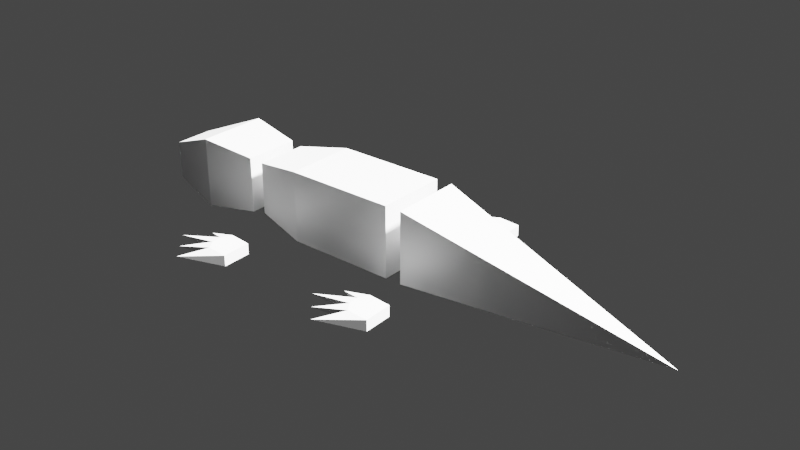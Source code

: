 # Source: lizard.blend  (saved by Blender 2.93.21; exported with 4.5.12 LTS)
import bpy
from mathutils import Matrix  # noqa: F401  (used for matrix-valued properties, if any)

bpy.ops.wm.read_factory_settings(use_empty=True)
scene = bpy.context.scene
scene.name = 'Scene'

# ---- collections
col_collection = bpy.data.collections.new('Collection'); scene.collection.children.link(col_collection)
col_lizard = bpy.data.collections.new('Lizard'); scene.collection.children.link(col_lizard)

# ---- materials (node trees are filled in below, after node groups)
mat_material = bpy.data.materials.new('Material')
mat_material.alpha_threshold = 0.0
mat_material.use_transparent_shadow = False
mat_material.line_color = (0.0, 0.0, 0.0, 1.0)

# ---- material node trees
mat_material.use_nodes = True; mat_material.node_tree.nodes.clear()
_N = mat_material.node_tree.nodes; _L = mat_material.node_tree.links
n0 = _N.new('ShaderNodeOutputMaterial'); n0.name = 'Material Output'; n0.location = (300, 300)
n1 = _N.new('ShaderNodeBsdfPrincipled'); n1.name = 'Principled BSDF'; n1.location = (10, 300)
n1.distribution = 'GGX'
n1.subsurface_method = 'BURLEY'
n1.inputs[2].default_value = 0.4
n1.inputs[3].default_value = 1.45
n1.inputs[27].default_value = (0.0, 0.0, 0.0, 1.0)
n1.inputs[28].default_value = 1.0
_L.new(n1.outputs[0], n0.inputs[0])
n0.is_active_output = True

# ---- world
world_world = bpy.data.worlds.new('World'); scene.world = world_world
world_world.use_nodes = True; world_world.node_tree.nodes.clear()
_N = world_world.node_tree.nodes; _L = world_world.node_tree.links
n0 = _N.new('ShaderNodeOutputWorld'); n0.name = 'World Output'; n0.location = (300, 300)
n1 = _N.new('ShaderNodeBackground'); n1.name = 'Background'; n1.location = (10, 300)
n1.inputs[0].default_value = (0.05088, 0.05088, 0.05088, 1.0)
_L.new(n1.outputs[0], n0.inputs[0])
n0.is_active_output = True
world_world.color = (0.05088, 0.05088, 0.05088)
world_world.use_sun_shadow = False
world_world.sun_shadow_jitter_overblur = 0.0

# ---- lights
light_light = bpy.data.lights.new('Light', 'POINT')
light_light.transmission_factor = 0.0
light_light.energy = 1000.0
light_light.shadow_soft_size = 0.1
light_light.shadow_maximum_resolution = 0.006
light_light.use_absolute_resolution = True

# ---- meshes
me_cube_002 = bpy.data.meshes.new('Cube.002')
me_cube_002.from_pydata([(-3.487, 1.0, 1.498), (-3.487, 1.0, -0.5019), (-3.487, -1.0, 1.498), (-3.487, -1.0, -0.5019), (3.487, 0.0, -0.4981), (3.487, 0.0, -0.4981), (3.487, 0.0, -0.4981), (3.487, 0.0, -0.4981)], [], [(0, 2, 6, 4), (5, 4, 6, 7), (2, 3, 7, 6), (1, 0, 4, 5), (3, 1, 5, 7), (1, 3, 2, 0)])
_uv = me_cube_002.uv_layers.new(name='UVMap')
_uv.uv.foreach_set('vector', [0.625, 0.5, 0.625, 0.75, 0.625, 0.75, 0.625, 0.5, 0.375, 0.5, 0.625, 0.5, 0.625, 0.75, 0.375, 0.75, 0.625, 0.75, 0.375, 0.75, 0.375, 0.75, 0.625, 0.75, 0.375, 0.5, 0.625, 0.5, 0.625, 0.5, 0.375, 0.5, 0.375, 0.75, 0.375, 0.5, 0.375, 0.5, 0.375, 0.75, 0.375, 0.5, 0.375, 0.75, 0.625, 0.75, 0.625, 0.5])
me_cube_002.materials.append(mat_material)
me_cube_002.use_remesh_preserve_volume = False
me_cube_002.use_remesh_preserve_attributes = False
me_cube_002.use_mirror_y = True
me_cube_002.use_mirror_vertex_groups = False
me_cube_002.update()
me_cube_003 = bpy.data.meshes.new('Cube.003')
me_cube_003.from_pydata([(0.05938, 1.0, 1.082), (0.05938, 1.0, -0.9183), (0.05938, -1.0, 1.082), (0.05938, -1.0, -0.9183), (-1.655, 0.5494, 0.3861), (-1.655, 0.5494, -0.7127), (-1.655, -0.5494, 0.3861), (-1.655, -0.5494, -0.7127), (1.596, 0.7903, -0.7087), (1.596, 0.7903, 0.872), (1.596, -0.7903, -0.7087), (1.596, -0.7903, 0.872)], [], [(9, 8, 1, 0), (2, 0, 4, 6), (8, 10, 3, 1), (11, 9, 0, 2), (10, 11, 2, 3), (7, 6, 4, 5), (3, 2, 6, 7), (0, 1, 5, 4), (1, 3, 7, 5), (11, 10, 8, 9)])
_uv = me_cube_003.uv_layers.new(name='UVMap')
_uv.uv.foreach_set('vector', [0.625, 0.25, 0.375, 0.25, 0.375, 0.25, 0.625, 0.25, 0.875, 0.75, 0.875, 0.5, 0.875, 0.5, 0.875, 0.75, 0.125, 0.5, 0.125, 0.75, 0.125, 0.75, 0.125, 0.5, 0.875, 0.75, 0.875, 0.5, 0.875, 0.5, 0.875, 0.75, 0.375, 1.0, 0.625, 1.0, 0.625, 1.0, 0.375, 1.0, 0.375, 0.0, 0.625, 0.0, 0.625, 0.25, 0.375, 0.25, 0.375, 1.0, 0.625, 1.0, 0.625, 1.0, 0.375, 1.0, 0.625, 0.25, 0.375, 0.25, 0.375, 0.25, 0.625, 0.25, 0.125, 0.5, 0.125, 0.75, 0.125, 0.75, 0.125, 0.5, 0.875, 0.75, 0.125, 0.75, 0.375, 0.25, 0.875, 0.5])
me_cube_003.materials.append(mat_material)
me_cube_003.use_remesh_preserve_volume = False
me_cube_003.use_remesh_preserve_attributes = False
me_cube_003.use_mirror_y = True
me_cube_003.use_mirror_vertex_groups = False
me_cube_003.update()
me_cube = bpy.data.meshes.new('Cube')
me_cube.from_pydata([(-0.5371, 1.0, 1.0), (-0.5371, 1.0, -1.0), (-0.5371, -1.0, 1.0), (-0.5371, -1.0, -1.0), (-2.007, 0.7393, 0.7393), (-2.007, 0.7393, -0.7393), (-2.007, -0.7393, 0.7393), (-2.007, -0.7393, -0.7393), (2.544, 1.0, -1.0), (2.544, -1.0, 1.0), (2.544, -1.0, -1.0), (2.544, 1.0, 1.0)], [], [(11, 0, 2, 9), (10, 9, 2, 3), (0, 1, 5, 4), (8, 11, 9, 10), (3, 2, 6, 7), (1, 3, 7, 5), (2, 0, 4, 6), (1, 0, 11, 8), (1, 8, 10, 3), (5, 7, 6, 4)])
_uv = me_cube.uv_layers.new(name='UVMap')
_uv.uv.foreach_set('vector', [0.6571, 0.5, 0.875, 0.5, 0.875, 0.75, 0.6571, 0.75, 0.375, 0.7821, 0.625, 0.7821, 0.625, 1.0, 0.375, 1.0, 0.625, 0.25, 0.375, 0.25, 0.375, 0.25, 0.625, 0.25, 0.3429, 0.5, 0.6571, 0.5, 0.625, 0.7821, 0.3429, 0.75, 0.375, 1.0, 0.625, 1.0, 0.625, 1.0, 0.375, 1.0, 0.125, 0.5, 0.125, 0.75, 0.125, 0.75, 0.125, 0.5, 0.875, 0.75, 0.875, 0.5, 0.875, 0.5, 0.875, 0.75, 0.375, 0.25, 0.625, 0.25, 0.625, 0.4679, 0.375, 0.4679, 0.125, 0.5, 0.3429, 0.5, 0.3429, 0.75, 0.125, 0.75, 0.375, 0.25, 0.375, 1.0, 0.875, 0.75, 0.625, 0.25])
me_cube.materials.append(mat_material)
me_cube.use_remesh_preserve_volume = False
me_cube.use_remesh_preserve_attributes = False
me_cube.use_mirror_y = True
me_cube.use_mirror_vertex_groups = False
me_cube.update()
me_plane_001 = bpy.data.meshes.new('Plane.001')
me_plane_001.from_pydata([(0.1941, -0.4027, -0.1095), (0.8088, -0.447, -0.1095), (-0.2491, 0.8214, -0.1095), (0.7866, 0.3782, -0.1095), (0.1413, 0.4366, -0.1095), (-0.8228, 0.5806, -0.1095), (-0.00276, 0.1595, -0.1095), (-1.332, -0.006691, -0.1095), (0.008322, -0.1397, -0.1095), (-0.9225, -0.4721, -0.1095), (-0.5457, -0.8932, -0.1095), (0.1941, -0.4027, 0.2008), (0.8088, -0.447, 0.2008), (0.7866, 0.3782, 0.2008), (0.1413, 0.4366, 0.2008), (-0.00276, 0.1595, 0.2008), (0.008322, -0.1397, 0.2008)], [], [(6, 7, 15), (2, 4, 14), (1, 10, 12), (7, 8, 16), (4, 5, 14), (1, 3, 13, 12), (8, 9, 16), (5, 6, 15), (3, 2, 13), (0, 9, 11), (0, 10, 11), (0, 9, 8, 7, 6, 5, 4, 2, 3, 1, 10), (11, 10, 12, 13, 2, 14, 5, 15, 7, 16, 9)])
_uv = me_plane_001.uv_layers.new(name='UVMap')
_uv.uv.foreach_set('vector', [0.0, 0.0, 0.0, 0.0, 0.0, 0.0, 0.0, 0.0, 0.0, 0.0, 0.0, 0.0, 0.0, 0.0, 0.0, 0.0, 0.0, 0.0, 0.0, 0.0, 0.0, 0.0, 0.0, 0.0, 0.0, 0.0, 0.0, 0.0, 0.0, 0.0, 0.0, 0.0, 0.0, 0.0, 0.0, 0.0, 0.0, 0.0, 0.0, 0.0, 0.0, 0.0, 0.0, 0.0, 0.0, 0.0, 0.0, 0.0, 0.0, 0.0, 0.0, 0.0, 0.0, 0.0, 0.0, 0.0, 0.0, 0.0, 0.0, 0.0, 0.0, 0.0, 0.0, 0.0, 0.0, 0.0, 0.0, 0.0, 0.0, 0.0, 0.0, 0.0, 0.0, 0.0, 0.0, 0.0, 0.0, 0.0, 0.0, 0.0, 0.0, 0.0, 0.0, 0.0, 0.0, 0.0, 0.0, 0.0, 0.0, 0.0, 0.0, 0.0, 0.0, 0.0, 0.0, 0.0, 0.0, 0.0, 0.0, 0.0, 0.0, 0.0, 0.0, 0.0, 0.0, 0.0, 0.0, 0.0, 0.0, 0.0, 0.0, 0.0])
me_plane_001.use_remesh_fix_poles = True
me_plane_001.use_remesh_preserve_attributes = False
me_plane_001.update()
me_plane_002 = bpy.data.meshes.new('Plane.002')
me_plane_002.from_pydata([(0.1941, -0.4027, -0.1095), (0.8088, -0.447, -0.1095), (-0.2491, 0.8214, -0.1095), (0.7866, 0.3782, -0.1095), (0.1413, 0.4366, -0.1095), (-0.8228, 0.5806, -0.1095), (-0.00276, 0.1595, -0.1095), (-1.332, -0.006691, -0.1095), (0.008322, -0.1397, -0.1095), (-0.9225, -0.4721, -0.1095), (-0.5457, -0.8932, -0.1095), (0.1941, -0.4027, 0.2008), (0.8088, -0.447, 0.2008), (0.7866, 0.3782, 0.2008), (0.1413, 0.4366, 0.2008), (-0.00276, 0.1595, 0.2008), (0.008322, -0.1397, 0.2008)], [], [(6, 7, 15), (2, 4, 14), (1, 10, 12), (7, 8, 16), (4, 5, 14), (1, 3, 13, 12), (8, 9, 16), (5, 6, 15), (3, 2, 13), (0, 9, 11), (0, 10, 11), (0, 9, 8, 7, 6, 5, 4, 2, 3, 1, 10), (11, 10, 12, 13, 2, 14, 5, 15, 7, 16, 9)])
_uv = me_plane_002.uv_layers.new(name='UVMap')
_uv.uv.foreach_set('vector', [0.0, 0.0, 0.0, 0.0, 0.0, 0.0, 0.0, 0.0, 0.0, 0.0, 0.0, 0.0, 0.0, 0.0, 0.0, 0.0, 0.0, 0.0, 0.0, 0.0, 0.0, 0.0, 0.0, 0.0, 0.0, 0.0, 0.0, 0.0, 0.0, 0.0, 0.0, 0.0, 0.0, 0.0, 0.0, 0.0, 0.0, 0.0, 0.0, 0.0, 0.0, 0.0, 0.0, 0.0, 0.0, 0.0, 0.0, 0.0, 0.0, 0.0, 0.0, 0.0, 0.0, 0.0, 0.0, 0.0, 0.0, 0.0, 0.0, 0.0, 0.0, 0.0, 0.0, 0.0, 0.0, 0.0, 0.0, 0.0, 0.0, 0.0, 0.0, 0.0, 0.0, 0.0, 0.0, 0.0, 0.0, 0.0, 0.0, 0.0, 0.0, 0.0, 0.0, 0.0, 0.0, 0.0, 0.0, 0.0, 0.0, 0.0, 0.0, 0.0, 0.0, 0.0, 0.0, 0.0, 0.0, 0.0, 0.0, 0.0, 0.0, 0.0, 0.0, 0.0, 0.0, 0.0, 0.0, 0.0, 0.0, 0.0, 0.0, 0.0])
me_plane_002.use_remesh_fix_poles = True
me_plane_002.use_remesh_preserve_attributes = False
me_plane_002.update()
me_plane = bpy.data.meshes.new('Plane')
me_plane.from_pydata([(0.1941, -0.4027, -0.1095), (0.8088, -0.447, -0.1095), (-0.2491, 0.8214, -0.1095), (0.7866, 0.3782, -0.1095), (0.1413, 0.4366, -0.1095), (-0.8228, 0.5806, -0.1095), (-0.00276, 0.1595, -0.1095), (-1.332, -0.006691, -0.1095), (0.008322, -0.1397, -0.1095), (-0.9225, -0.4721, -0.1095), (-0.5457, -0.8932, -0.1095), (0.1941, -0.4027, 0.2008), (0.8088, -0.447, 0.2008), (0.7866, 0.3782, 0.2008), (0.1413, 0.4366, 0.2008), (-0.00276, 0.1595, 0.2008), (0.008322, -0.1397, 0.2008)], [], [(6, 7, 15), (2, 4, 14), (1, 10, 12), (7, 8, 16), (4, 5, 14), (1, 3, 13, 12), (8, 9, 16), (5, 6, 15), (3, 2, 13), (0, 9, 11), (0, 10, 11), (0, 9, 8, 7, 6, 5, 4, 2, 3, 1, 10), (11, 10, 12, 13, 2, 14, 5, 15, 7, 16, 9)])
_uv = me_plane.uv_layers.new(name='UVMap')
_uv.uv.foreach_set('vector', [0.0, 0.0, 0.0, 0.0, 0.0, 0.0, 0.0, 0.0, 0.0, 0.0, 0.0, 0.0, 0.0, 0.0, 0.0, 0.0, 0.0, 0.0, 0.0, 0.0, 0.0, 0.0, 0.0, 0.0, 0.0, 0.0, 0.0, 0.0, 0.0, 0.0, 0.0, 0.0, 0.0, 0.0, 0.0, 0.0, 0.0, 0.0, 0.0, 0.0, 0.0, 0.0, 0.0, 0.0, 0.0, 0.0, 0.0, 0.0, 0.0, 0.0, 0.0, 0.0, 0.0, 0.0, 0.0, 0.0, 0.0, 0.0, 0.0, 0.0, 0.0, 0.0, 0.0, 0.0, 0.0, 0.0, 0.0, 0.0, 0.0, 0.0, 0.0, 0.0, 0.0, 0.0, 0.0, 0.0, 0.0, 0.0, 0.0, 0.0, 0.0, 0.0, 0.0, 0.0, 0.0, 0.0, 0.0, 0.0, 0.0, 0.0, 0.0, 0.0, 0.0, 0.0, 0.0, 0.0, 0.0, 0.0, 0.0, 0.0, 0.0, 0.0, 0.0, 0.0, 0.0, 0.0, 0.0, 0.0, 0.0, 0.0, 0.0, 0.0])
me_plane.use_remesh_fix_poles = True
me_plane.use_remesh_preserve_attributes = False
me_plane.update()
me_plane_003 = bpy.data.meshes.new('Plane.003')
me_plane_003.from_pydata([(0.1941, -0.4027, -0.1095), (0.8088, -0.447, -0.1095), (-0.2491, 0.8214, -0.1095), (0.7866, 0.3782, -0.1095), (0.1413, 0.4366, -0.1095), (-0.8228, 0.5806, -0.1095), (-0.00276, 0.1595, -0.1095), (-1.332, -0.006691, -0.1095), (0.008322, -0.1397, -0.1095), (-0.9225, -0.4721, -0.1095), (-0.5457, -0.8932, -0.1095), (0.1941, -0.4027, 0.2008), (0.8088, -0.447, 0.2008), (0.7866, 0.3782, 0.2008), (0.1413, 0.4366, 0.2008), (-0.00276, 0.1595, 0.2008), (0.008322, -0.1397, 0.2008)], [], [(6, 7, 15), (2, 4, 14), (1, 10, 12), (7, 8, 16), (4, 5, 14), (1, 3, 13, 12), (8, 9, 16), (5, 6, 15), (3, 2, 13), (0, 9, 11), (0, 10, 11), (0, 9, 8, 7, 6, 5, 4, 2, 3, 1, 10), (11, 10, 12, 13, 2, 14, 5, 15, 7, 16, 9)])
_uv = me_plane_003.uv_layers.new(name='UVMap')
_uv.uv.foreach_set('vector', [0.0, 0.0, 0.0, 0.0, 0.0, 0.0, 0.0, 0.0, 0.0, 0.0, 0.0, 0.0, 0.0, 0.0, 0.0, 0.0, 0.0, 0.0, 0.0, 0.0, 0.0, 0.0, 0.0, 0.0, 0.0, 0.0, 0.0, 0.0, 0.0, 0.0, 0.0, 0.0, 0.0, 0.0, 0.0, 0.0, 0.0, 0.0, 0.0, 0.0, 0.0, 0.0, 0.0, 0.0, 0.0, 0.0, 0.0, 0.0, 0.0, 0.0, 0.0, 0.0, 0.0, 0.0, 0.0, 0.0, 0.0, 0.0, 0.0, 0.0, 0.0, 0.0, 0.0, 0.0, 0.0, 0.0, 0.0, 0.0, 0.0, 0.0, 0.0, 0.0, 0.0, 0.0, 0.0, 0.0, 0.0, 0.0, 0.0, 0.0, 0.0, 0.0, 0.0, 0.0, 0.0, 0.0, 0.0, 0.0, 0.0, 0.0, 0.0, 0.0, 0.0, 0.0, 0.0, 0.0, 0.0, 0.0, 0.0, 0.0, 0.0, 0.0, 0.0, 0.0, 0.0, 0.0, 0.0, 0.0, 0.0, 0.0, 0.0, 0.0])
me_plane_003.use_remesh_fix_poles = True
me_plane_003.use_remesh_preserve_attributes = False
me_plane_003.update()

# ---- objects
ob_light = bpy.data.objects.new('Light', light_light)
ob_tail = bpy.data.objects.new('Tail', me_cube_002)
ob_head = bpy.data.objects.new('Head', me_cube_003)
ob_body = bpy.data.objects.new('Body', me_cube)
ob_foot_1 = bpy.data.objects.new('Foot-1', me_plane_001)
ob_foot_0 = bpy.data.objects.new('Foot-0', me_plane_002)
ob_foot_2 = bpy.data.objects.new('Foot-2', me_plane)
ob_foot_3 = bpy.data.objects.new('Foot-3', me_plane_003)

# ---- transforms, parenting, visibility, modifiers, constraints
ob_light.location = (0.7884, 0.1974, 1.2)
ob_light.rotation_euler = (0.6503, 0.05522, 1.866)
ob_light.scale = (0.01884, 0.01884, 0.01884)
ob_light.lock_rotations_4d = False
ob_light.empty_display_type = 'ARROWS'
ob_light.color = (0.0, 0.0, 0.0, 0.0)
ob_light.lineart.crease_threshold = 0.0
ob_tail.location = (0.07706, -0.0004617, 0.01031)
ob_tail.scale = (0.01884, 0.01884, 0.01884)
ob_tail.lock_rotations_4d = False
ob_tail.empty_display_type = 'ARROWS'
ob_tail.lineart.crease_threshold = 0.0
ob_tail.use_mesh_mirror_y = True
ob_head.location = (-0.12, -0.0004617, 0.01815)
ob_head.scale = (0.01884, 0.01884, 0.01884)
ob_head.lock_rotations_4d = False
ob_head.empty_display_type = 'ARROWS'
ob_head.lineart.crease_threshold = 0.0
ob_head.use_mesh_mirror_y = True
ob_body.location = (-0.04511, -0.0004617, 0.01969)
ob_body.scale = (0.01884, 0.01884, 0.01884)
ob_body.lock_rotations_4d = False
ob_body.empty_display_type = 'ARROWS'
ob_body.lineart.crease_threshold = 0.0
ob_body.use_mesh_mirror_y = True
ob_foot_1.location = (-0.08, -0.05, 0.002)
ob_foot_1.scale = (0.01884, 0.01884, 0.01884)
ob_foot_0.location = (0.01, -0.05, 0.002)
ob_foot_0.scale = (0.01884, 0.01884, 0.01884)
ob_foot_2.location = (-0.08, 0.05, 0.002)
ob_foot_2.scale = (0.01884, 0.01884, 0.01884)
ob_foot_3.location = (0.01, 0.05, 0.002)
ob_foot_3.scale = (0.01884, 0.01884, 0.01884)

# ---- collection membership
col_collection.objects.link(ob_light)
col_lizard.objects.link(ob_tail)
col_lizard.objects.link(ob_head)
col_lizard.objects.link(ob_body)
col_lizard.objects.link(ob_foot_1)
col_lizard.objects.link(ob_foot_0)
col_lizard.objects.link(ob_foot_2)
col_lizard.objects.link(ob_foot_3)

# ---- scene / render settings (as saved in the file)
scene.frame_start = 1; scene.frame_end = 250; scene.frame_set(1)
scene.render.engine = 'BLENDER_EEVEE_NEXT'
scene.cycles.use_denoising = False
scene.cycles.samples = 128
scene.cycles.sampling_pattern = 'TABULATED_SOBOL'
scene.cycles.use_adaptive_sampling = False
scene.cycles.use_light_tree = False
scene.view_settings.view_transform = 'Filmic'
bpy.context.view_layer.update()

# ---- added for rendering (the .blend has no active camera): camera
cam_auto = bpy.data.cameras.new('AutoCamera')
cam_auto.lens = 50.0
cam_auto.sensor_width = 36.0
cam_auto.clip_end = 1000.0
ob_auto_camera = bpy.data.objects.new('AutoCamera', cam_auto)
scene.collection.objects.link(ob_auto_camera)
ob_auto_camera.location = (0.296165, -0.361157, 0.259555)
ob_auto_camera.rotation_euler = (1.09748, -7.21219e-08, 0.694738)
scene.camera = ob_auto_camera
bpy.context.view_layer.update()
